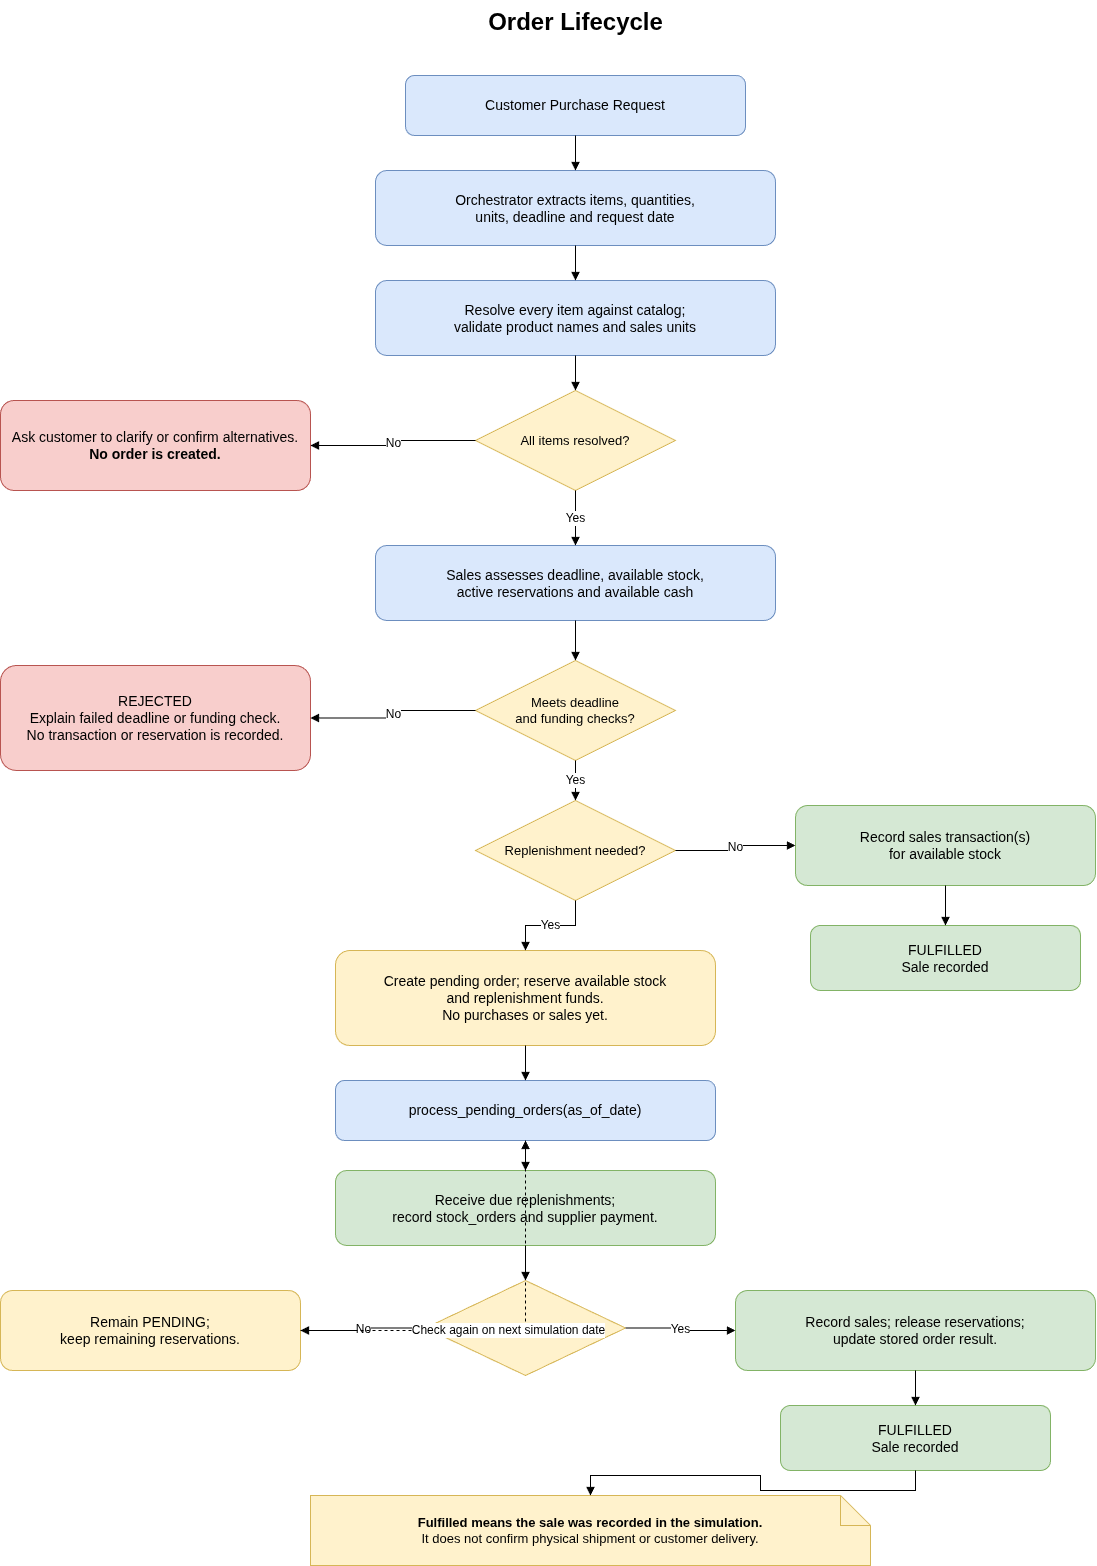

The diagram above was exported from draw.io. Its source (the exported page's mxGraphModel, read from the mxfile embedded in the PNG):
<mxGraphModel dx="1752" dy="804" grid="0" gridSize="10" guides="1" tooltips="1" connect="1" arrows="1" fold="1" page="0" pageScale="1" pageWidth="827" pageHeight="1169" math="0" shadow="0">
  <root>
    <mxCell id="0" />
    <mxCell id="1" parent="0" />
    <mxCell id="SoMcDeyGw_VrMxCSME12-1" parent="1" style="text;html=1;align=center;verticalAlign=middle;fontSize=24;" value="&lt;b&gt;Order Lifecycle&lt;/b&gt;" vertex="1">
      <mxGeometry height="44" width="340" x="358" y="6" as="geometry" />
    </mxCell>
    <mxCell id="SoMcDeyGw_VrMxCSME12-2" parent="1" style="rounded=1;whiteSpace=wrap;html=1;fillColor=#dae8fc;strokeColor=#6c8ebf;fontSize=14;" value="Customer Purchase Request" vertex="1">
      <mxGeometry height="60" width="340" x="358" y="81" as="geometry" />
    </mxCell>
    <mxCell id="SoMcDeyGw_VrMxCSME12-3" parent="1" style="rounded=1;whiteSpace=wrap;html=1;fillColor=#dae8fc;strokeColor=#6c8ebf;fontSize=14;" value="Orchestrator extracts items, quantities,&lt;br&gt;units, deadline and request date" vertex="1">
      <mxGeometry height="75" width="400" x="328" y="176" as="geometry" />
    </mxCell>
    <mxCell id="SoMcDeyGw_VrMxCSME12-4" parent="1" style="rounded=1;whiteSpace=wrap;html=1;fillColor=#dae8fc;strokeColor=#6c8ebf;fontSize=14;" value="Resolve every item against catalog;&lt;br&gt;validate product names and sales units" vertex="1">
      <mxGeometry height="75" width="400" x="328" y="286" as="geometry" />
    </mxCell>
    <mxCell id="SoMcDeyGw_VrMxCSME12-5" parent="1" style="rhombus;whiteSpace=wrap;html=1;fillColor=#fff2cc;strokeColor=#d6b656;fontSize=13;" value="All items resolved?" vertex="1">
      <mxGeometry height="100" width="200" x="428" y="396" as="geometry" />
    </mxCell>
    <mxCell id="SoMcDeyGw_VrMxCSME12-6" parent="1" style="rounded=1;whiteSpace=wrap;html=1;fillColor=#f8cecc;strokeColor=#b85450;fontSize=14;" value="Ask customer to clarify or confirm alternatives.&lt;br&gt;&lt;b&gt;No order is created.&lt;/b&gt;" vertex="1">
      <mxGeometry height="90" width="310" x="-47" y="406" as="geometry" />
    </mxCell>
    <mxCell id="SoMcDeyGw_VrMxCSME12-7" parent="1" style="rounded=1;whiteSpace=wrap;html=1;fillColor=#dae8fc;strokeColor=#6c8ebf;fontSize=14;" value="Sales assesses deadline, available stock,&lt;br&gt;active reservations and available cash" vertex="1">
      <mxGeometry height="75" width="400" x="328" y="551" as="geometry" />
    </mxCell>
    <mxCell id="SoMcDeyGw_VrMxCSME12-8" parent="1" style="rhombus;whiteSpace=wrap;html=1;fillColor=#fff2cc;strokeColor=#d6b656;fontSize=13;" value="Meets deadline&lt;br&gt;and funding checks?" vertex="1">
      <mxGeometry height="100" width="200" x="428" y="666" as="geometry" />
    </mxCell>
    <mxCell id="SoMcDeyGw_VrMxCSME12-9" parent="1" style="rounded=1;whiteSpace=wrap;html=1;fillColor=#f8cecc;strokeColor=#b85450;fontSize=14;" value="REJECTED&lt;br&gt;Explain failed deadline or funding check.&lt;br&gt;No transaction or reservation is recorded." vertex="1">
      <mxGeometry height="105" width="310" x="-47" y="671" as="geometry" />
    </mxCell>
    <mxCell id="SoMcDeyGw_VrMxCSME12-10" parent="1" style="rhombus;whiteSpace=wrap;html=1;fillColor=#fff2cc;strokeColor=#d6b656;fontSize=13;" value="Replenishment needed?" vertex="1">
      <mxGeometry height="100" width="200" x="428" y="806" as="geometry" />
    </mxCell>
    <mxCell id="SoMcDeyGw_VrMxCSME12-11" parent="1" style="rounded=1;whiteSpace=wrap;html=1;fillColor=#d5e8d4;strokeColor=#82b366;fontSize=14;" value="Record sales transaction(s)&lt;br&gt;for available stock" vertex="1">
      <mxGeometry height="80" width="300" x="748" y="811" as="geometry" />
    </mxCell>
    <mxCell id="SoMcDeyGw_VrMxCSME12-12" parent="1" style="rounded=1;whiteSpace=wrap;html=1;fillColor=#d5e8d4;strokeColor=#82b366;fontSize=14;" value="FULFILLED&lt;br&gt;Sale recorded" vertex="1">
      <mxGeometry height="65" width="270" x="763" y="931" as="geometry" />
    </mxCell>
    <mxCell id="SoMcDeyGw_VrMxCSME12-13" parent="1" style="rounded=1;whiteSpace=wrap;html=1;fillColor=#fff2cc;strokeColor=#d6b656;fontSize=14;" value="Create pending order; reserve available stock&lt;br&gt;and replenishment funds.&lt;br&gt;No purchases or sales yet." vertex="1">
      <mxGeometry height="95" width="380" x="288" y="956" as="geometry" />
    </mxCell>
    <mxCell id="SoMcDeyGw_VrMxCSME12-14" parent="1" style="rounded=1;whiteSpace=wrap;html=1;fillColor=#dae8fc;strokeColor=#6c8ebf;fontSize=14;" value="process_pending_orders(as_of_date)" vertex="1">
      <mxGeometry height="60" width="380" x="288" y="1086" as="geometry" />
    </mxCell>
    <mxCell id="SoMcDeyGw_VrMxCSME12-15" parent="1" style="rounded=1;whiteSpace=wrap;html=1;fillColor=#d5e8d4;strokeColor=#82b366;fontSize=14;" value="Receive due replenishments;&lt;br&gt;record stock_orders and supplier payment." vertex="1">
      <mxGeometry height="75" width="380" x="288" y="1176" as="geometry" />
    </mxCell>
    <mxCell id="SoMcDeyGw_VrMxCSME12-16" parent="1" style="rhombus;whiteSpace=wrap;html=1;fillColor=#fff2cc;strokeColor=#d6b656;fontSize=13;" value="All items available?" vertex="1">
      <mxGeometry height="95" width="200" x="378" y="1286" as="geometry" />
    </mxCell>
    <mxCell id="SoMcDeyGw_VrMxCSME12-17" parent="1" style="rounded=1;whiteSpace=wrap;html=1;fillColor=#fff2cc;strokeColor=#d6b656;fontSize=14;" value="Remain PENDING;&lt;br&gt;keep remaining reservations." vertex="1">
      <mxGeometry height="80" width="300" x="-47" y="1296" as="geometry" />
    </mxCell>
    <mxCell id="SoMcDeyGw_VrMxCSME12-18" parent="1" style="rounded=1;whiteSpace=wrap;html=1;fillColor=#d5e8d4;strokeColor=#82b366;fontSize=14;" value="Record sales; release reservations;&lt;br&gt;update stored order result." vertex="1">
      <mxGeometry height="80" width="360" x="688" y="1296" as="geometry" />
    </mxCell>
    <mxCell id="SoMcDeyGw_VrMxCSME12-19" parent="1" style="rounded=1;whiteSpace=wrap;html=1;fillColor=#d5e8d4;strokeColor=#82b366;fontSize=14;" value="FULFILLED&lt;br&gt;Sale recorded" vertex="1">
      <mxGeometry height="65" width="270" x="733" y="1411" as="geometry" />
    </mxCell>
    <mxCell id="SoMcDeyGw_VrMxCSME12-20" parent="1" style="shape=note;whiteSpace=wrap;html=1;fillColor=#fff2cc;strokeColor=#d6b656;fontSize=13;" value="&lt;b&gt;Fulfilled means the sale was recorded in the simulation.&lt;/b&gt;&lt;br&gt;It does not confirm physical shipment or customer delivery." vertex="1">
      <mxGeometry height="70" width="560" x="263" y="1501" as="geometry" />
    </mxCell>
    <mxCell id="SoMcDeyGw_VrMxCSME12-21" edge="1" parent="1" source="SoMcDeyGw_VrMxCSME12-2" style="edgeStyle=orthogonalEdgeStyle;rounded=0;orthogonalLoop=1;jettySize=auto;html=1;endArrow=block;endFill=1;fontSize=12;" target="SoMcDeyGw_VrMxCSME12-3" value="">
      <mxGeometry relative="1" as="geometry" />
    </mxCell>
    <mxCell id="SoMcDeyGw_VrMxCSME12-22" edge="1" parent="1" source="SoMcDeyGw_VrMxCSME12-3" style="edgeStyle=orthogonalEdgeStyle;rounded=0;orthogonalLoop=1;jettySize=auto;html=1;endArrow=block;endFill=1;fontSize=12;" target="SoMcDeyGw_VrMxCSME12-4" value="">
      <mxGeometry relative="1" as="geometry" />
    </mxCell>
    <mxCell id="SoMcDeyGw_VrMxCSME12-23" edge="1" parent="1" source="SoMcDeyGw_VrMxCSME12-4" style="edgeStyle=orthogonalEdgeStyle;rounded=0;orthogonalLoop=1;jettySize=auto;html=1;endArrow=block;endFill=1;fontSize=12;" target="SoMcDeyGw_VrMxCSME12-5" value="">
      <mxGeometry relative="1" as="geometry" />
    </mxCell>
    <mxCell id="SoMcDeyGw_VrMxCSME12-24" edge="1" parent="1" source="SoMcDeyGw_VrMxCSME12-5" style="edgeStyle=orthogonalEdgeStyle;rounded=0;orthogonalLoop=1;jettySize=auto;html=1;endArrow=block;endFill=1;fontSize=12;" target="SoMcDeyGw_VrMxCSME12-6" value="No">
      <mxGeometry relative="1" as="geometry" />
    </mxCell>
    <mxCell id="SoMcDeyGw_VrMxCSME12-25" edge="1" parent="1" source="SoMcDeyGw_VrMxCSME12-5" style="edgeStyle=orthogonalEdgeStyle;rounded=0;orthogonalLoop=1;jettySize=auto;html=1;endArrow=block;endFill=1;fontSize=12;exitX=0.5;exitY=1;entryX=0.5;entryY=0;" target="SoMcDeyGw_VrMxCSME12-7" value="Yes">
      <mxGeometry relative="1" as="geometry" />
    </mxCell>
    <mxCell id="SoMcDeyGw_VrMxCSME12-26" edge="1" parent="1" source="SoMcDeyGw_VrMxCSME12-7" style="edgeStyle=orthogonalEdgeStyle;rounded=0;orthogonalLoop=1;jettySize=auto;html=1;endArrow=block;endFill=1;fontSize=12;" target="SoMcDeyGw_VrMxCSME12-8" value="">
      <mxGeometry relative="1" as="geometry" />
    </mxCell>
    <mxCell id="SoMcDeyGw_VrMxCSME12-27" edge="1" parent="1" source="SoMcDeyGw_VrMxCSME12-8" style="edgeStyle=orthogonalEdgeStyle;rounded=0;orthogonalLoop=1;jettySize=auto;html=1;endArrow=block;endFill=1;fontSize=12;" target="SoMcDeyGw_VrMxCSME12-9" value="No">
      <mxGeometry relative="1" as="geometry" />
    </mxCell>
    <mxCell id="SoMcDeyGw_VrMxCSME12-28" edge="1" parent="1" source="SoMcDeyGw_VrMxCSME12-8" style="edgeStyle=orthogonalEdgeStyle;rounded=0;orthogonalLoop=1;jettySize=auto;html=1;endArrow=block;endFill=1;fontSize=12;exitX=0.5;exitY=1;entryX=0.5;entryY=0;" target="SoMcDeyGw_VrMxCSME12-10" value="Yes">
      <mxGeometry relative="1" as="geometry" />
    </mxCell>
    <mxCell id="SoMcDeyGw_VrMxCSME12-29" edge="1" parent="1" source="SoMcDeyGw_VrMxCSME12-10" style="edgeStyle=orthogonalEdgeStyle;rounded=0;orthogonalLoop=1;jettySize=auto;html=1;endArrow=block;endFill=1;fontSize=12;exitX=1;exitY=0.5;entryX=0;entryY=0.5;" target="SoMcDeyGw_VrMxCSME12-11" value="No">
      <mxGeometry relative="1" as="geometry" />
    </mxCell>
    <mxCell id="SoMcDeyGw_VrMxCSME12-30" edge="1" parent="1" source="SoMcDeyGw_VrMxCSME12-11" style="edgeStyle=orthogonalEdgeStyle;rounded=0;orthogonalLoop=1;jettySize=auto;html=1;endArrow=block;endFill=1;fontSize=12;" target="SoMcDeyGw_VrMxCSME12-12" value="">
      <mxGeometry relative="1" as="geometry" />
    </mxCell>
    <mxCell id="SoMcDeyGw_VrMxCSME12-31" edge="1" parent="1" source="SoMcDeyGw_VrMxCSME12-10" style="edgeStyle=orthogonalEdgeStyle;rounded=0;orthogonalLoop=1;jettySize=auto;html=1;endArrow=block;endFill=1;fontSize=12;exitX=0.5;exitY=1;entryX=0.5;entryY=0;" target="SoMcDeyGw_VrMxCSME12-13" value="Yes">
      <mxGeometry relative="1" as="geometry" />
    </mxCell>
    <mxCell id="SoMcDeyGw_VrMxCSME12-32" edge="1" parent="1" source="SoMcDeyGw_VrMxCSME12-13" style="edgeStyle=orthogonalEdgeStyle;rounded=0;orthogonalLoop=1;jettySize=auto;html=1;endArrow=block;endFill=1;fontSize=12;" target="SoMcDeyGw_VrMxCSME12-14" value="">
      <mxGeometry relative="1" as="geometry" />
    </mxCell>
    <mxCell id="SoMcDeyGw_VrMxCSME12-33" edge="1" parent="1" source="SoMcDeyGw_VrMxCSME12-14" style="edgeStyle=orthogonalEdgeStyle;rounded=0;orthogonalLoop=1;jettySize=auto;html=1;endArrow=block;endFill=1;fontSize=12;" target="SoMcDeyGw_VrMxCSME12-15" value="">
      <mxGeometry relative="1" as="geometry" />
    </mxCell>
    <mxCell id="SoMcDeyGw_VrMxCSME12-34" edge="1" parent="1" source="SoMcDeyGw_VrMxCSME12-15" style="edgeStyle=orthogonalEdgeStyle;rounded=0;orthogonalLoop=1;jettySize=auto;html=1;endArrow=block;endFill=1;fontSize=12;" target="SoMcDeyGw_VrMxCSME12-16" value="">
      <mxGeometry relative="1" as="geometry" />
    </mxCell>
    <mxCell id="SoMcDeyGw_VrMxCSME12-35" edge="1" parent="1" source="SoMcDeyGw_VrMxCSME12-16" style="edgeStyle=orthogonalEdgeStyle;rounded=0;orthogonalLoop=1;jettySize=auto;html=1;endArrow=block;endFill=1;fontSize=12;" target="SoMcDeyGw_VrMxCSME12-17" value="No">
      <mxGeometry relative="1" as="geometry" />
    </mxCell>
    <mxCell id="SoMcDeyGw_VrMxCSME12-36" edge="1" parent="1" source="SoMcDeyGw_VrMxCSME12-17" style="edgeStyle=orthogonalEdgeStyle;rounded=0;orthogonalLoop=1;jettySize=auto;html=1;endArrow=block;endFill=1;fontSize=12;dashed=1;" target="SoMcDeyGw_VrMxCSME12-14" value="Check again on next simulation date">
      <mxGeometry relative="1" as="geometry" />
    </mxCell>
    <mxCell id="SoMcDeyGw_VrMxCSME12-37" edge="1" parent="1" source="SoMcDeyGw_VrMxCSME12-16" style="edgeStyle=orthogonalEdgeStyle;rounded=0;orthogonalLoop=1;jettySize=auto;html=1;endArrow=block;endFill=1;fontSize=12;exitX=1;exitY=0.5;entryX=0;entryY=0.5;" target="SoMcDeyGw_VrMxCSME12-18" value="Yes">
      <mxGeometry relative="1" as="geometry" />
    </mxCell>
    <mxCell id="SoMcDeyGw_VrMxCSME12-38" edge="1" parent="1" source="SoMcDeyGw_VrMxCSME12-18" style="edgeStyle=orthogonalEdgeStyle;rounded=0;orthogonalLoop=1;jettySize=auto;html=1;endArrow=block;endFill=1;fontSize=12;" target="SoMcDeyGw_VrMxCSME12-19" value="">
      <mxGeometry relative="1" as="geometry" />
    </mxCell>
    <mxCell id="SoMcDeyGw_VrMxCSME12-39" edge="1" parent="1" source="SoMcDeyGw_VrMxCSME12-19" style="edgeStyle=orthogonalEdgeStyle;rounded=0;orthogonalLoop=1;jettySize=auto;html=1;endArrow=block;endFill=1;fontSize=12;" target="SoMcDeyGw_VrMxCSME12-20" value="">
      <mxGeometry relative="1" as="geometry" />
    </mxCell>
  </root>
</mxGraphModel>